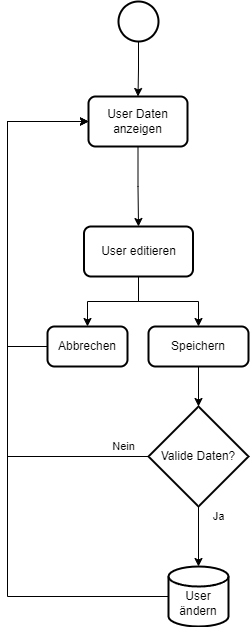

The diagram above was exported from draw.io. Its source (the exported page's mxGraphModel, read from the mxfile embedded in the PNG):
<mxGraphModel dx="1161" dy="632" grid="1" gridSize="10" guides="1" tooltips="1" connect="1" arrows="1" fold="1" page="1" pageScale="1" pageWidth="827" pageHeight="1169" math="0" shadow="0">
  <root>
    <mxCell id="0" />
    <mxCell id="1" parent="0" />
    <mxCell id="3IWh3TNW_mvajI3RcdGX-208" style="edgeStyle=orthogonalEdgeStyle;rounded=0;orthogonalLoop=1;jettySize=auto;html=1;" edge="1" parent="1" source="3IWh3TNW_mvajI3RcdGX-209" target="3IWh3TNW_mvajI3RcdGX-211">
      <mxGeometry relative="1" as="geometry" />
    </mxCell>
    <mxCell id="3IWh3TNW_mvajI3RcdGX-209" value="" style="strokeWidth=2;html=1;shape=mxgraph.flowchart.start_2;whiteSpace=wrap;" vertex="1" parent="1">
      <mxGeometry x="401" y="70" width="40" height="40" as="geometry" />
    </mxCell>
    <mxCell id="3IWh3TNW_mvajI3RcdGX-210" style="edgeStyle=orthogonalEdgeStyle;rounded=0;orthogonalLoop=1;jettySize=auto;html=1;" edge="1" parent="1" source="3IWh3TNW_mvajI3RcdGX-211" target="3IWh3TNW_mvajI3RcdGX-214">
      <mxGeometry relative="1" as="geometry" />
    </mxCell>
    <mxCell id="3IWh3TNW_mvajI3RcdGX-211" value="User Daten anzeigen" style="rounded=1;whiteSpace=wrap;html=1;absoluteArcSize=1;arcSize=14;strokeWidth=2;" vertex="1" parent="1">
      <mxGeometry x="371" y="165" width="99" height="50" as="geometry" />
    </mxCell>
    <mxCell id="3IWh3TNW_mvajI3RcdGX-212" style="edgeStyle=orthogonalEdgeStyle;rounded=0;orthogonalLoop=1;jettySize=auto;html=1;" edge="1" parent="1" source="3IWh3TNW_mvajI3RcdGX-214" target="3IWh3TNW_mvajI3RcdGX-223">
      <mxGeometry relative="1" as="geometry" />
    </mxCell>
    <mxCell id="3IWh3TNW_mvajI3RcdGX-213" style="edgeStyle=orthogonalEdgeStyle;rounded=0;orthogonalLoop=1;jettySize=auto;html=1;" edge="1" parent="1" source="3IWh3TNW_mvajI3RcdGX-214" target="3IWh3TNW_mvajI3RcdGX-225">
      <mxGeometry relative="1" as="geometry" />
    </mxCell>
    <mxCell id="3IWh3TNW_mvajI3RcdGX-214" value="User editieren" style="rounded=1;whiteSpace=wrap;html=1;absoluteArcSize=1;arcSize=14;strokeWidth=2;" vertex="1" parent="1">
      <mxGeometry x="366.5" y="295" width="109" height="50" as="geometry" />
    </mxCell>
    <mxCell id="3IWh3TNW_mvajI3RcdGX-215" style="edgeStyle=orthogonalEdgeStyle;rounded=0;orthogonalLoop=1;jettySize=auto;html=1;entryX=0;entryY=0.5;entryDx=0;entryDy=0;exitX=0;exitY=0.5;exitDx=0;exitDy=0;exitPerimeter=0;" edge="1" parent="1" source="3IWh3TNW_mvajI3RcdGX-219" target="3IWh3TNW_mvajI3RcdGX-211">
      <mxGeometry relative="1" as="geometry">
        <Array as="points">
          <mxPoint x="290" y="525" />
          <mxPoint x="290" y="190" />
        </Array>
      </mxGeometry>
    </mxCell>
    <mxCell id="3IWh3TNW_mvajI3RcdGX-216" value="Nein" style="edgeLabel;html=1;align=center;verticalAlign=middle;resizable=0;points=[];" vertex="1" connectable="0" parent="3IWh3TNW_mvajI3RcdGX-215">
      <mxGeometry x="-0.9102" y="2" relative="1" as="geometry">
        <mxPoint y="-12" as="offset" />
      </mxGeometry>
    </mxCell>
    <mxCell id="3IWh3TNW_mvajI3RcdGX-217" style="edgeStyle=orthogonalEdgeStyle;rounded=0;orthogonalLoop=1;jettySize=auto;html=1;" edge="1" parent="1" source="3IWh3TNW_mvajI3RcdGX-219" target="3IWh3TNW_mvajI3RcdGX-221">
      <mxGeometry relative="1" as="geometry" />
    </mxCell>
    <mxCell id="3IWh3TNW_mvajI3RcdGX-218" value="Ja" style="edgeLabel;html=1;align=center;verticalAlign=middle;resizable=0;points=[];" vertex="1" connectable="0" parent="3IWh3TNW_mvajI3RcdGX-217">
      <mxGeometry x="-0.3069" y="2" relative="1" as="geometry">
        <mxPoint x="18" y="-11" as="offset" />
      </mxGeometry>
    </mxCell>
    <mxCell id="3IWh3TNW_mvajI3RcdGX-219" value="Valide Daten?" style="strokeWidth=2;html=1;shape=mxgraph.flowchart.decision;whiteSpace=wrap;" vertex="1" parent="1">
      <mxGeometry x="431" y="475" width="100" height="100" as="geometry" />
    </mxCell>
    <mxCell id="3IWh3TNW_mvajI3RcdGX-220" style="edgeStyle=orthogonalEdgeStyle;rounded=0;orthogonalLoop=1;jettySize=auto;html=1;entryX=0;entryY=0.5;entryDx=0;entryDy=0;exitX=0;exitY=0.5;exitDx=0;exitDy=0;exitPerimeter=0;" edge="1" parent="1" source="3IWh3TNW_mvajI3RcdGX-221" target="3IWh3TNW_mvajI3RcdGX-211">
      <mxGeometry relative="1" as="geometry">
        <Array as="points">
          <mxPoint x="290" y="665" />
          <mxPoint x="290" y="190" />
        </Array>
      </mxGeometry>
    </mxCell>
    <mxCell id="3IWh3TNW_mvajI3RcdGX-221" value="&lt;div&gt;&lt;br&gt;&lt;/div&gt;&lt;div&gt;User&lt;/div&gt;&lt;div&gt;ändern&lt;/div&gt;" style="strokeWidth=2;html=1;shape=mxgraph.flowchart.database;whiteSpace=wrap;" vertex="1" parent="1">
      <mxGeometry x="451" y="635" width="60" height="60" as="geometry" />
    </mxCell>
    <mxCell id="3IWh3TNW_mvajI3RcdGX-222" style="edgeStyle=orthogonalEdgeStyle;rounded=0;orthogonalLoop=1;jettySize=auto;html=1;entryX=0;entryY=0.5;entryDx=0;entryDy=0;" edge="1" parent="1" source="3IWh3TNW_mvajI3RcdGX-223" target="3IWh3TNW_mvajI3RcdGX-211">
      <mxGeometry relative="1" as="geometry">
        <Array as="points">
          <mxPoint x="290" y="415" />
          <mxPoint x="290" y="190" />
        </Array>
      </mxGeometry>
    </mxCell>
    <mxCell id="3IWh3TNW_mvajI3RcdGX-223" value="Abbrechen" style="rounded=1;whiteSpace=wrap;html=1;absoluteArcSize=1;arcSize=14;strokeWidth=2;" vertex="1" parent="1">
      <mxGeometry x="330" y="395" width="80" height="40" as="geometry" />
    </mxCell>
    <mxCell id="3IWh3TNW_mvajI3RcdGX-224" style="edgeStyle=orthogonalEdgeStyle;rounded=0;orthogonalLoop=1;jettySize=auto;html=1;" edge="1" parent="1" source="3IWh3TNW_mvajI3RcdGX-225" target="3IWh3TNW_mvajI3RcdGX-219">
      <mxGeometry relative="1" as="geometry" />
    </mxCell>
    <mxCell id="3IWh3TNW_mvajI3RcdGX-225" value="Speichern" style="rounded=1;whiteSpace=wrap;html=1;absoluteArcSize=1;arcSize=14;strokeWidth=2;" vertex="1" parent="1">
      <mxGeometry x="431" y="395" width="100" height="40" as="geometry" />
    </mxCell>
  </root>
</mxGraphModel>